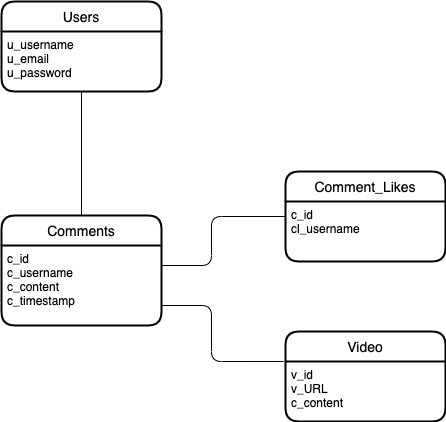

The diagram above was exported from draw.io. Its source (the exported page's mxGraphModel, read from the mxfile embedded in the PNG):
<mxGraphModel dx="2066" dy="1161" grid="1" gridSize="10" guides="1" tooltips="1" connect="1" arrows="1" fold="1" page="1" pageScale="1" pageWidth="827" pageHeight="1169" math="0" shadow="0">
  <root>
    <mxCell id="WIyWlLk6GJQsqaUBKTNV-0" />
    <mxCell id="WIyWlLk6GJQsqaUBKTNV-1" parent="WIyWlLk6GJQsqaUBKTNV-0" />
    <mxCell id="t9H9_FOZdr9HsiWQ82b0-0" value="Users" style="swimlane;childLayout=stackLayout;horizontal=1;startSize=30;horizontalStack=0;rounded=1;fontSize=14;fontStyle=0;strokeWidth=2;resizeParent=0;resizeLast=1;shadow=0;dashed=0;align=center;" parent="WIyWlLk6GJQsqaUBKTNV-1" vertex="1">
      <mxGeometry x="50" y="200" width="160" height="90" as="geometry" />
    </mxCell>
    <mxCell id="t9H9_FOZdr9HsiWQ82b0-1" value="u_username&#10;u_email&#10;u_password" style="align=left;strokeColor=none;fillColor=none;spacingLeft=4;fontSize=12;verticalAlign=top;resizable=0;rotatable=0;part=1;" parent="t9H9_FOZdr9HsiWQ82b0-0" vertex="1">
      <mxGeometry y="30" width="160" height="60" as="geometry" />
    </mxCell>
    <mxCell id="mvbrX68y-gteDWEvMsJp-0" value="" style="endArrow=none;html=1;entryX=0.5;entryY=0;entryDx=0;entryDy=0;exitX=0.5;exitY=1;exitDx=0;exitDy=0;" parent="WIyWlLk6GJQsqaUBKTNV-1" source="t9H9_FOZdr9HsiWQ82b0-1" target="t9H9_FOZdr9HsiWQ82b0-2" edge="1">
      <mxGeometry width="50" height="50" relative="1" as="geometry">
        <mxPoint x="460" y="320" as="sourcePoint" />
        <mxPoint x="510" y="270" as="targetPoint" />
      </mxGeometry>
    </mxCell>
    <mxCell id="t9H9_FOZdr9HsiWQ82b0-2" value="Comments" style="swimlane;childLayout=stackLayout;horizontal=1;startSize=30;horizontalStack=0;rounded=1;fontSize=14;fontStyle=0;strokeWidth=2;resizeParent=0;resizeLast=1;shadow=0;dashed=0;align=center;" parent="WIyWlLk6GJQsqaUBKTNV-1" vertex="1">
      <mxGeometry x="50" y="414" width="160" height="110" as="geometry" />
    </mxCell>
    <mxCell id="t9H9_FOZdr9HsiWQ82b0-3" value="c_id&#10;c_username&#10;c_content&#10;c_timestamp" style="align=left;strokeColor=none;fillColor=none;spacingLeft=4;fontSize=12;verticalAlign=top;resizable=0;rotatable=0;part=1;" parent="t9H9_FOZdr9HsiWQ82b0-2" vertex="1">
      <mxGeometry y="30" width="160" height="80" as="geometry" />
    </mxCell>
    <mxCell id="mvbrX68y-gteDWEvMsJp-1" value="" style="endArrow=none;html=1;entryX=0;entryY=0.25;entryDx=0;entryDy=0;exitX=1;exitY=0.25;exitDx=0;exitDy=0;" parent="WIyWlLk6GJQsqaUBKTNV-1" source="t9H9_FOZdr9HsiWQ82b0-3" target="t9H9_FOZdr9HsiWQ82b0-21" edge="1">
      <mxGeometry width="50" height="50" relative="1" as="geometry">
        <mxPoint x="250" y="475" as="sourcePoint" />
        <mxPoint x="300" y="425" as="targetPoint" />
        <Array as="points">
          <mxPoint x="260" y="464" />
          <mxPoint x="260" y="415" />
        </Array>
      </mxGeometry>
    </mxCell>
    <mxCell id="t9H9_FOZdr9HsiWQ82b0-20" value="Comment_Likes" style="swimlane;childLayout=stackLayout;horizontal=1;startSize=30;horizontalStack=0;rounded=1;fontSize=14;fontStyle=0;strokeWidth=2;resizeParent=0;resizeLast=1;shadow=0;dashed=0;align=center;" parent="WIyWlLk6GJQsqaUBKTNV-1" vertex="1">
      <mxGeometry x="334" y="370" width="160" height="90" as="geometry" />
    </mxCell>
    <mxCell id="t9H9_FOZdr9HsiWQ82b0-21" value="c_id&#10;cl_username" style="align=left;strokeColor=none;fillColor=none;spacingLeft=4;fontSize=12;verticalAlign=top;resizable=0;rotatable=0;part=1;" parent="t9H9_FOZdr9HsiWQ82b0-20" vertex="1">
      <mxGeometry y="30" width="160" height="60" as="geometry" />
    </mxCell>
    <mxCell id="OvLoegLygMdMMnzuntlx-1" value="" style="endArrow=none;html=1;exitX=1;exitY=0.75;exitDx=0;exitDy=0;entryX=-0.012;entryY=0.333;entryDx=0;entryDy=0;entryPerimeter=0;" parent="WIyWlLk6GJQsqaUBKTNV-1" source="t9H9_FOZdr9HsiWQ82b0-3" target="OvLoegLygMdMMnzuntlx-2" edge="1">
      <mxGeometry width="50" height="50" relative="1" as="geometry">
        <mxPoint x="220" y="474" as="sourcePoint" />
        <mxPoint x="300" y="630" as="targetPoint" />
        <Array as="points">
          <mxPoint x="260" y="504" />
          <mxPoint x="260" y="560" />
        </Array>
      </mxGeometry>
    </mxCell>
    <mxCell id="OvLoegLygMdMMnzuntlx-2" value="Video" style="swimlane;childLayout=stackLayout;horizontal=1;startSize=30;horizontalStack=0;rounded=1;fontSize=14;fontStyle=0;strokeWidth=2;resizeParent=0;resizeLast=1;shadow=0;dashed=0;align=center;" parent="WIyWlLk6GJQsqaUBKTNV-1" vertex="1">
      <mxGeometry x="334" y="530" width="160" height="90" as="geometry" />
    </mxCell>
    <mxCell id="OvLoegLygMdMMnzuntlx-3" value="v_id&#10;v_URL&#10;c_content" style="align=left;strokeColor=none;fillColor=none;spacingLeft=4;fontSize=12;verticalAlign=top;resizable=0;rotatable=0;part=1;" parent="OvLoegLygMdMMnzuntlx-2" vertex="1">
      <mxGeometry y="30" width="160" height="60" as="geometry" />
    </mxCell>
  </root>
</mxGraphModel>